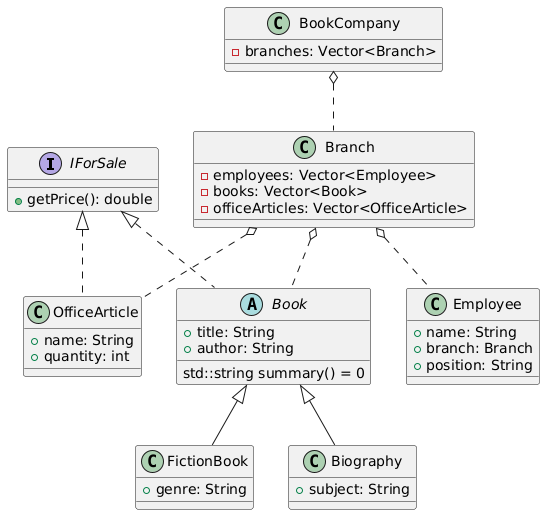

The diagram above was rendered by PlantUML. Its source (embedded in the PNG):
@startuml
interface IForSale {
    + getPrice(): double
}

class BookCompany {
    - branches: Vector<Branch>
}

class Branch {
    - employees: Vector<Employee>
    - books: Vector<Book>
    - officeArticles: Vector<OfficeArticle>
}

class Employee {
    + name: String
    + branch: Branch
    + position: String
}

abstract class Book {
    + title: String
    + author: String
	std::string summary() = 0 	
}

class FictionBook {
    + genre: String
}

class Biography {
    + subject: String
}

class OfficeArticle {
    + name: String
    + quantity: int
}

IForSale <|.. Book
IForSale <|.. OfficeArticle
BookCompany o.. Branch
Branch o.. Employee
Branch o.. Book
Branch o.. OfficeArticle
Book <|-- FictionBook
Book <|-- Biography
@enduml